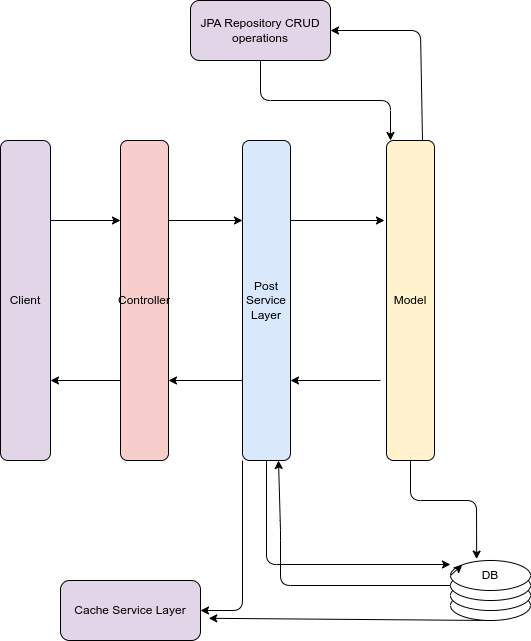

The diagram above was exported from draw.io. Its source (the exported page's mxGraphModel, read from the mxfile embedded in the PNG):
<mxGraphModel dx="894" dy="2024" grid="1" gridSize="10" guides="1" tooltips="1" connect="1" arrows="1" fold="1" page="1" pageScale="1" pageWidth="827" pageHeight="1169" math="0" shadow="0">
  <root>
    <mxCell id="0" />
    <mxCell id="1" parent="0" />
    <mxCell id="23" style="edgeStyle=none;html=1;exitX=0;exitY=0.75;exitDx=0;exitDy=0;entryX=1;entryY=0.75;entryDx=0;entryDy=0;" edge="1" parent="1" source="2" target="5">
      <mxGeometry relative="1" as="geometry" />
    </mxCell>
    <mxCell id="32" style="edgeStyle=none;html=1;exitX=0;exitY=1;exitDx=0;exitDy=0;entryX=1;entryY=0.5;entryDx=0;entryDy=0;" edge="1" parent="1" source="2" target="26">
      <mxGeometry relative="1" as="geometry">
        <Array as="points">
          <mxPoint x="428" y="470" />
        </Array>
      </mxGeometry>
    </mxCell>
    <mxCell id="34" style="edgeStyle=none;html=1;exitX=0.5;exitY=1;exitDx=0;exitDy=0;" edge="1" parent="1" source="2">
      <mxGeometry relative="1" as="geometry">
        <mxPoint x="636" y="424" as="targetPoint" />
        <Array as="points">
          <mxPoint x="452" y="424" />
        </Array>
      </mxGeometry>
    </mxCell>
    <mxCell id="2" value="Post Service Layer" style="rounded=1;whiteSpace=wrap;html=1;fillColor=#dae8fc;" parent="1" vertex="1">
      <mxGeometry x="428" width="48" height="320" as="geometry" />
    </mxCell>
    <mxCell id="28" style="edgeStyle=none;html=1;exitX=0.5;exitY=1;exitDx=0;exitDy=0;entryX=0.327;entryY=-0.047;entryDx=0;entryDy=0;entryPerimeter=0;" edge="1" parent="1" source="4" target="16">
      <mxGeometry relative="1" as="geometry">
        <Array as="points">
          <mxPoint x="596" y="360" />
          <mxPoint x="662" y="360" />
        </Array>
      </mxGeometry>
    </mxCell>
    <mxCell id="31" style="edgeStyle=none;html=1;exitX=0.75;exitY=0;exitDx=0;exitDy=0;entryX=1;entryY=0.5;entryDx=0;entryDy=0;" edge="1" parent="1" source="4" target="6">
      <mxGeometry relative="1" as="geometry">
        <mxPoint x="608" y="-110" as="targetPoint" />
        <Array as="points">
          <mxPoint x="606" y="-110" />
        </Array>
      </mxGeometry>
    </mxCell>
    <mxCell id="4" value="Model" style="rounded=1;whiteSpace=wrap;html=1;fillColor=#fff2cc;" parent="1" vertex="1">
      <mxGeometry x="572" width="48" height="320" as="geometry" />
    </mxCell>
    <mxCell id="21" style="edgeStyle=none;html=1;exitX=0;exitY=0.75;exitDx=0;exitDy=0;entryX=1;entryY=0.75;entryDx=0;entryDy=0;" edge="1" parent="1" source="5" target="12">
      <mxGeometry relative="1" as="geometry" />
    </mxCell>
    <mxCell id="5" value="Controller" style="rounded=1;whiteSpace=wrap;html=1;fillColor=#f8cecc;" parent="1" vertex="1">
      <mxGeometry x="306" width="48" height="320" as="geometry" />
    </mxCell>
    <mxCell id="30" style="edgeStyle=none;html=1;exitX=0.5;exitY=1;exitDx=0;exitDy=0;" edge="1" parent="1" source="6">
      <mxGeometry relative="1" as="geometry">
        <mxPoint x="576" as="targetPoint" />
        <mxPoint x="446" y="-80" as="sourcePoint" />
        <Array as="points">
          <mxPoint x="446" y="-40" />
          <mxPoint x="576" y="-40" />
        </Array>
      </mxGeometry>
    </mxCell>
    <mxCell id="6" value="JPA Repository CRUD operations" style="rounded=1;whiteSpace=wrap;html=1;fillColor=#e1d5e7;" parent="1" vertex="1">
      <mxGeometry x="376" y="-140" width="140" height="60" as="geometry" />
    </mxCell>
    <mxCell id="20" style="edgeStyle=none;html=1;exitX=1;exitY=0.25;exitDx=0;exitDy=0;entryX=0;entryY=0.25;entryDx=0;entryDy=0;" edge="1" parent="1" source="12" target="5">
      <mxGeometry relative="1" as="geometry">
        <mxPoint x="286" y="79" as="targetPoint" />
      </mxGeometry>
    </mxCell>
    <mxCell id="12" value="Client" style="rounded=1;whiteSpace=wrap;html=1;fillColor=#e1d5e7;" vertex="1" parent="1">
      <mxGeometry x="186" width="50" height="320" as="geometry" />
    </mxCell>
    <mxCell id="33" style="edgeStyle=none;html=1;exitX=0.5;exitY=1;exitDx=0;exitDy=0;entryX=1.059;entryY=0.63;entryDx=0;entryDy=0;entryPerimeter=0;" edge="1" parent="1" source="13" target="26">
      <mxGeometry relative="1" as="geometry">
        <mxPoint x="676" y="510" as="targetPoint" />
      </mxGeometry>
    </mxCell>
    <mxCell id="13" value="" style="ellipse;whiteSpace=wrap;html=1;" vertex="1" parent="1">
      <mxGeometry x="636" y="450" width="80" height="30" as="geometry" />
    </mxCell>
    <mxCell id="14" value="" style="ellipse;whiteSpace=wrap;html=1;" vertex="1" parent="1">
      <mxGeometry x="636" y="440" width="80" height="30" as="geometry" />
    </mxCell>
    <mxCell id="29" style="edgeStyle=none;html=1;exitX=0;exitY=0.5;exitDx=0;exitDy=0;entryX=0.75;entryY=1;entryDx=0;entryDy=0;" edge="1" parent="1" source="15" target="2">
      <mxGeometry relative="1" as="geometry">
        <Array as="points">
          <mxPoint x="466" y="445" />
          <mxPoint x="466" y="390" />
        </Array>
      </mxGeometry>
    </mxCell>
    <mxCell id="15" value="" style="ellipse;whiteSpace=wrap;html=1;" vertex="1" parent="1">
      <mxGeometry x="636" y="430" width="80" height="30" as="geometry" />
    </mxCell>
    <mxCell id="16" value="DB" style="ellipse;whiteSpace=wrap;html=1;" vertex="1" parent="1">
      <mxGeometry x="636" y="420" width="80" height="30" as="geometry" />
    </mxCell>
    <mxCell id="17" style="edgeStyle=none;html=1;exitX=0;exitY=0.5;exitDx=0;exitDy=0;entryX=0;entryY=0;entryDx=0;entryDy=0;" edge="1" parent="1" source="16" target="16">
      <mxGeometry relative="1" as="geometry" />
    </mxCell>
    <mxCell id="22" style="edgeStyle=none;html=1;exitX=1;exitY=0.25;exitDx=0;exitDy=0;entryX=0;entryY=0.25;entryDx=0;entryDy=0;" edge="1" parent="1" target="2">
      <mxGeometry relative="1" as="geometry">
        <mxPoint x="354" y="80" as="sourcePoint" />
        <mxPoint x="424" y="80" as="targetPoint" />
      </mxGeometry>
    </mxCell>
    <mxCell id="24" style="edgeStyle=none;html=1;entryX=0;entryY=0.25;entryDx=0;entryDy=0;" edge="1" parent="1">
      <mxGeometry relative="1" as="geometry">
        <mxPoint x="476" y="80" as="sourcePoint" />
        <mxPoint x="570" y="80" as="targetPoint" />
      </mxGeometry>
    </mxCell>
    <mxCell id="25" style="edgeStyle=none;html=1;entryX=1;entryY=0.75;entryDx=0;entryDy=0;" edge="1" parent="1">
      <mxGeometry relative="1" as="geometry">
        <mxPoint x="566" y="240" as="sourcePoint" />
        <mxPoint x="476" y="240" as="targetPoint" />
        <Array as="points">
          <mxPoint x="476" y="240" />
        </Array>
      </mxGeometry>
    </mxCell>
    <mxCell id="26" value="Cache Service Layer" style="rounded=1;whiteSpace=wrap;html=1;fillColor=#e1d5e7;" vertex="1" parent="1">
      <mxGeometry x="246" y="440" width="140" height="60" as="geometry" />
    </mxCell>
  </root>
</mxGraphModel>